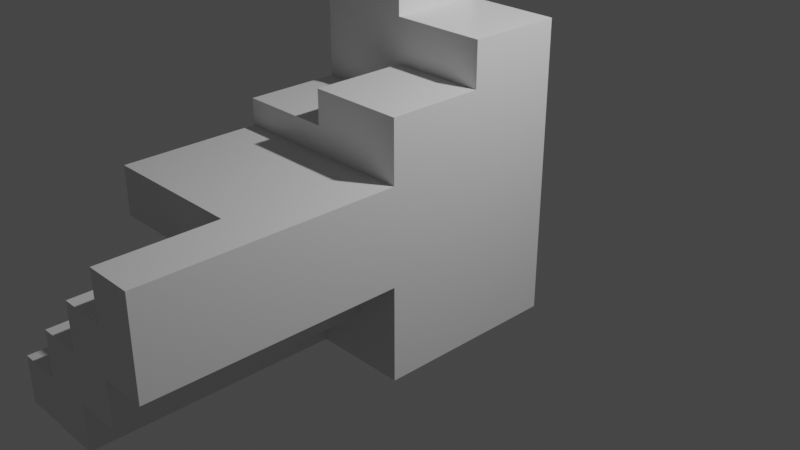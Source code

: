 # Source: static-test-1.blend  (saved by Blender 2.93.20; exported with 4.5.12 LTS)
import bpy
from mathutils import Matrix  # noqa: F401  (used for matrix-valued properties, if any)

bpy.ops.wm.read_factory_settings(use_empty=True)
scene = bpy.context.scene
scene.name = 'Scene'

# ---- collections
col_collection = bpy.data.collections.new('Collection'); scene.collection.children.link(col_collection)

# ---- materials (node trees are filled in below, after node groups)
mat_material = bpy.data.materials.new('Material')
mat_material.alpha_threshold = 0.0
mat_material.use_transparent_shadow = False
mat_material.line_color = (0.0, 0.0, 0.0, 1.0)

# ---- material node trees
mat_material.use_nodes = True; mat_material.node_tree.nodes.clear()
_N = mat_material.node_tree.nodes; _L = mat_material.node_tree.links
n0 = _N.new('ShaderNodeOutputMaterial'); n0.name = 'Material Output'; n0.location = (300, 300)
n1 = _N.new('ShaderNodeBsdfPrincipled'); n1.name = 'Principled BSDF'; n1.location = (10, 300)
n1.distribution = 'GGX'
n1.subsurface_method = 'BURLEY'
n1.inputs[2].default_value = 0.4
n1.inputs[3].default_value = 1.45
n1.inputs[27].default_value = (0.0, 0.0, 0.0, 1.0)
n1.inputs[28].default_value = 1.0
_L.new(n1.outputs[0], n0.inputs[0])
n0.is_active_output = True

# ---- world
world_world = bpy.data.worlds.new('World'); scene.world = world_world
world_world.use_nodes = True; world_world.node_tree.nodes.clear()
_N = world_world.node_tree.nodes; _L = world_world.node_tree.links
n0 = _N.new('ShaderNodeOutputWorld'); n0.name = 'World Output'; n0.location = (300, 300)
n1 = _N.new('ShaderNodeBackground'); n1.name = 'Background'; n1.location = (10, 300)
n1.inputs[0].default_value = (0.05088, 0.05088, 0.05088, 1.0)
_L.new(n1.outputs[0], n0.inputs[0])
n0.is_active_output = True
world_world.color = (0.05088, 0.05088, 0.05088)
world_world.use_sun_shadow = False
world_world.sun_shadow_jitter_overblur = 0.0

# ---- cameras
cam_camera = bpy.data.cameras.new('Camera')
cam_camera.clip_end = 100.0
cam_camera.ortho_scale = 7.314

# ---- lights
light_light = bpy.data.lights.new('Light', 'POINT')
light_light.transmission_factor = 0.0
light_light.energy = 1000.0
light_light.shadow_soft_size = 0.1
light_light.shadow_maximum_resolution = 0.006
light_light.use_absolute_resolution = True

# ---- meshes
me_cube = bpy.data.meshes.new('Cube')
me_cube.from_pydata([(1.0, 1.0, 1.0), (1.0, 1.0, -1.0), (1.0, -1.0, 1.0), (1.0, -1.0, -1.0), (-1.0, 1.0, 1.0), (-1.0, 1.0, -1.0), (-1.0, -1.0, 1.0), (-1.0, -1.0, -1.0), (-1.0, 0.0, -1.0), (1.0, 0.0, 1.0), (-1.0, 0.0, 1.0), (1.0, 0.0, -1.0), (0.0, 1.0, -1.0), (0.0, -1.0, 1.0), (0.0, -1.0, -1.0), (0.0, 1.0, 1.0), (0.0, 0.0, -1.0), (0.0, 0.0, 1.0), (1.0, 0.0, 1.632), (1.0, -1.0, 1.632), (0.0, 0.0, 1.632), (0.0, -1.0, 1.632), (-1.0, 0.0, 2.668), (-1.0, 1.0, 2.668), (0.0, 1.0, 2.668), (0.0, 0.0, 2.668), (0.0, 1.0, 2.093), (1.0, 1.0, 2.093), (1.0, 0.0, 2.093), (0.0, 0.0, 2.093), (0.0, -1.0, 1.277), (-1.0, -1.0, 1.277), (-1.0, 0.0, 1.277), (0.0, 0.0, 1.277), (1.0, 1.0, 0.0), (-1.0, -1.0, 0.0), (1.0, -1.0, 0.0), (-1.0, 1.0, 0.0), (1.0, 0.0, 0.0), (-1.0, 0.0, 0.0), (0.0, 1.0, 0.0), (0.0, -1.0, 0.0), (-1.0, -1.0, -1.0), (0.0, -1.0, -1.0), (0.0, -1.0, 0.0), (-1.0, -1.0, 0.0), (1.0, 1.0, -0.5), (1.0, -1.0, -0.5), (-1.0, 1.0, -0.5), (1.0, 0.0, -0.5), (-1.0, 0.0, -0.5), (0.0, 1.0, -0.5), (0.0, -1.0, -0.5), (-1.0, -1.0, -0.5), (0.0, -1.0, -0.5), (-1.0, -1.0, -0.5), (-1.0, -1.0, 0.5), (1.0, 1.0, 0.5), (1.0, -1.0, 0.5), (-1.0, 1.0, 0.5), (1.0, 0.0, 0.5), (-1.0, 0.0, 0.5), (0.0, 1.0, 0.5), (0.0, -1.0, 0.5), (-0.5, 1.0, -1.0), (-0.5, -1.0, 1.0), (-0.5, 0.0, -1.0), (-0.5, -1.0, -1.0), (-0.5, 1.0, 1.0), (-0.5, 0.0, 1.0), (-0.5, 1.0, 2.668), (-0.5, 0.0, 2.668), (-0.5, -1.0, 1.277), (-0.5, 0.0, 1.277), (-0.5, 1.0, 0.0), (-0.5, -1.0, 0.0), (-0.5, -1.0, -1.0), (-0.5, -1.0, 0.0), (-0.5, -1.0, -0.5), (-0.5, 1.0, -0.5), (-0.5, 1.0, 0.5), (-0.5, -1.0, 0.5), (0.5, -1.0, -1.0), (0.5, 1.0, 1.0), (0.5, 0.0, 1.0), (0.5, 1.0, -1.0), (0.5, -1.0, 1.0), (0.5, 0.0, -1.0), (0.5, 0.0, 1.632), (0.5, -1.0, 1.632), (0.5, 1.0, 2.093), (0.5, 0.0, 2.093), (0.5, -1.0, 0.0), (0.5, 1.0, 0.0), (0.5, 1.0, -0.5), (0.5, -1.0, -0.5), (0.5, -1.0, 0.5), (0.5, 1.0, 0.5), (-1.0, -3.617, -1.0), (-1.0, -3.617, -0.5), (-0.5, -3.617, -0.5), (-0.5, -3.617, -1.0), (-0.5, -3.623, -1.0), (0.0, -3.623, -1.0), (0.0, -3.623, -0.5), (0.0, -3.623, 0.0), (-0.5, -3.623, 0.0), (-0.5, -3.623, -0.5), (1.0, -3.629, 0.5), (1.0, -3.629, 0.0), (0.0, -3.629, 0.5), (0.0, -3.629, 0.0), (0.5, -3.629, 0.0), (0.0, -3.629, -0.5), (0.5, -3.629, -0.5), (1.0, -3.629, 1.0), (0.5, -3.629, 0.5), (0.5, -3.629, 1.0), (-1.0, -2.445, 0.5), (-1.0, -2.445, 1.0), (-0.5, -2.445, 1.0), (0.5, -2.445, 1.0), (0.0, -2.445, 1.0), (0.0, -2.445, 0.5), (0.5, -2.445, 0.5), (-0.5, -2.445, 0.5)], [], [(65, 13, 30, 72), (13, 65, 120, 122), (61, 10, 4, 59), (87, 11, 3, 82), (60, 9, 2, 58), (97, 83, 0, 57), (57, 0, 9, 60), (85, 1, 11, 87), (56, 6, 10, 61), (17, 15, 24, 25), (84, 9, 28, 91), (64, 12, 16, 66), (80, 68, 15, 62), (66, 16, 14, 67), (63, 96, 124, 123), (84, 17, 20, 88), (88, 20, 21, 89), (17, 13, 21, 20), (2, 9, 18, 19), (86, 2, 19, 89), (70, 23, 22, 71), (4, 10, 22, 23), (69, 17, 25, 71), (68, 4, 23, 70), (90, 26, 29, 91), (15, 17, 29, 26), (9, 0, 27, 28), (83, 15, 26, 90), (73, 32, 31, 72), (13, 17, 33, 30), (10, 6, 31, 32), (69, 10, 32, 73), (58, 2, 115, 108), (79, 74, 40, 51), (53, 35, 39, 50), (46, 34, 38, 49), (94, 93, 34, 46), (49, 38, 36, 47), (50, 39, 37, 48), (53, 7, 42, 55), (78, 77, 45, 55), (52, 41, 44, 54), (75, 35, 45, 77), (67, 14, 43, 76), (14, 52, 54, 43), (42, 76, 101, 98), (35, 53, 55, 45), (8, 50, 48, 5), (11, 49, 47, 3), (85, 94, 46, 1), (1, 46, 49, 11), (7, 53, 50, 8), (64, 79, 51, 12), (82, 95, 52, 14), (2, 86, 117, 115), (74, 80, 62, 40), (35, 56, 61, 39), (34, 57, 60, 38), (93, 97, 57, 34), (38, 60, 58, 36), (39, 61, 59, 37), (75, 81, 56, 35), (41, 63, 81, 75), (37, 59, 80, 74), (5, 48, 79, 64), (43, 54, 104, 103), (7, 67, 76, 42), (41, 75, 77, 44), (54, 44, 105, 104), (48, 37, 74, 79), (17, 69, 73, 33), (33, 73, 72, 30), (15, 68, 70, 24), (10, 69, 71, 22), (24, 70, 71, 25), (8, 66, 67, 7), (59, 4, 68, 80), (5, 64, 66, 8), (65, 6, 119, 120), (6, 65, 72, 31), (40, 62, 97, 93), (95, 92, 112, 114), (3, 47, 95, 82), (12, 51, 94, 85), (51, 40, 93, 94), (47, 36, 92, 95), (0, 83, 90, 27), (27, 90, 91, 28), (13, 86, 89, 21), (18, 88, 89, 19), (9, 84, 88, 18), (96, 63, 110, 116), (17, 84, 91, 29), (12, 85, 87, 16), (62, 15, 83, 97), (16, 87, 82, 14), (101, 100, 99, 98), (76, 78, 100, 101), (78, 55, 99, 100), (55, 42, 98, 99), (103, 104, 107, 102), (104, 105, 106, 107), (78, 76, 102, 107), (77, 78, 107, 106), (44, 77, 106, 105), (76, 43, 103, 102), (114, 112, 111, 113), (112, 116, 110, 111), (109, 108, 116, 112), (108, 115, 117, 116), (36, 58, 108, 109), (52, 95, 114, 113), (41, 52, 113, 111), (63, 41, 111, 110), (86, 96, 116, 117), (92, 36, 109, 112), (125, 120, 119, 118), (124, 121, 122, 123), (123, 122, 120, 125), (56, 81, 125, 118), (96, 86, 121, 124), (81, 63, 123, 125), (6, 56, 118, 119), (86, 13, 122, 121)])
_uv = me_cube.uv_layers.new(name='UVMap')
_uv.uv.foreach_set('vector', [0.625, 0.9375, 0.625, 0.875, 0.625, 0.875, 0.625, 0.9375, 0.625, 0.875, 0.625, 0.9375, 0.625, 0.9375, 0.625, 0.875, 0.5625, 0.125, 0.625, 0.125, 0.625, 0.25, 0.5625, 0.25, 0.3125, 0.625, 0.375, 0.625, 0.375, 0.75, 0.3125, 0.75, 0.5625, 0.625, 0.625, 0.625, 0.625, 0.75, 0.5625, 0.75, 0.5625, 0.4375, 0.625, 0.4375, 0.625, 0.5, 0.5625, 0.5, 0.5625, 0.5, 0.625, 0.5, 0.625, 0.625, 0.5625, 0.625, 0.3125, 0.5, 0.375, 0.5, 0.375, 0.625, 0.3125, 0.625, 0.5625, 0.0, 0.625, 0.0, 0.625, 0.125, 0.5625, 0.125, 0.75, 0.625, 0.75, 0.5, 0.75, 0.5, 0.75, 0.625, 0.6875, 0.625, 0.625, 0.625, 0.625, 0.625, 0.6875, 0.625, 0.1875, 0.5, 0.25, 0.5, 0.25, 0.625, 0.1875, 0.625, 0.5625, 0.3125, 0.625, 0.3125, 0.625, 0.375, 0.5625, 0.375, 0.1875, 0.625, 0.25, 0.625, 0.25, 0.75, 0.1875, 0.75, 0.5625, 0.875, 0.5625, 0.8125, 0.5625, 0.8125, 0.5625, 0.875, 0.6875, 0.625, 0.75, 0.625, 0.75, 0.625, 0.6875, 0.625, 0.6875, 0.625, 0.75, 0.625, 0.75, 0.75, 0.6875, 0.75, 0.75, 0.625, 0.75, 0.75, 0.75, 0.75, 0.75, 0.625, 0.625, 0.75, 0.625, 0.625, 0.625, 0.625, 0.625, 0.75, 0.625, 0.8125, 0.625, 0.75, 0.625, 0.75, 0.625, 0.8125, 0.8125, 0.5, 0.875, 0.5, 0.875, 0.625, 0.8125, 0.625, 0.625, 0.25, 0.625, 0.125, 0.625, 0.125, 0.625, 0.25, 0.8125, 0.625, 0.75, 0.625, 0.75, 0.625, 0.8125, 0.625, 0.625, 0.3125, 0.625, 0.25, 0.625, 0.25, 0.625, 0.3125, 0.6875, 0.5, 0.75, 0.5, 0.75, 0.625, 0.6875, 0.625, 0.75, 0.5, 0.75, 0.625, 0.75, 0.625, 0.75, 0.5, 0.625, 0.625, 0.625, 0.5, 0.625, 0.5, 0.625, 0.625, 0.625, 0.4375, 0.625, 0.375, 0.625, 0.375, 0.625, 0.4375, 0.8125, 0.625, 0.875, 0.625, 0.875, 0.75, 0.8125, 0.75, 0.75, 0.75, 0.75, 0.625, 0.75, 0.625, 0.75, 0.75, 0.625, 0.125, 0.625, 0.0, 0.625, 0.0, 0.625, 0.125, 0.8125, 0.625, 0.875, 0.625, 0.875, 0.625, 0.8125, 0.625, 0.5625, 0.75, 0.625, 0.75, 0.625, 0.75, 0.5625, 0.75, 0.4375, 0.3125, 0.5, 0.3125, 0.5, 0.375, 0.4375, 0.375, 0.4375, 0.0, 0.5, 0.0, 0.5, 0.125, 0.4375, 0.125, 0.4375, 0.5, 0.5, 0.5, 0.5, 0.625, 0.4375, 0.625, 0.4375, 0.4375, 0.5, 0.4375, 0.5, 0.5, 0.4375, 0.5, 0.4375, 0.625, 0.5, 0.625, 0.5, 0.75, 0.4375, 0.75, 0.4375, 0.125, 0.5, 0.125, 0.5, 0.25, 0.4375, 0.25, 0.4375, 0.0, 0.375, 0.0, 0.375, 0.0, 0.4375, 0.0, 0.4375, 0.9375, 0.5, 0.9375, 0.5, 1.0, 0.4375, 1.0, 0.4375, 0.875, 0.5, 0.875, 0.5, 0.875, 0.4375, 0.875, 0.5, 0.9375, 0.5, 1.0, 0.5, 1.0, 0.5, 0.9375, 0.1875, 0.75, 0.25, 0.75, 0.25, 0.75, 0.1875, 0.75, 0.375, 0.875, 0.4375, 0.875, 0.4375, 0.875, 0.375, 0.875, 0.125, 0.75, 0.1875, 0.75, 0.1875, 0.75, 0.125, 0.75, 0.5, 0.0, 0.4375, 0.0, 0.4375, 0.0, 0.5, 0.0, 0.375, 0.125, 0.4375, 0.125, 0.4375, 0.25, 0.375, 0.25, 0.375, 0.625, 0.4375, 0.625, 0.4375, 0.75, 0.375, 0.75, 0.375, 0.4375, 0.4375, 0.4375, 0.4375, 0.5, 0.375, 0.5, 0.375, 0.5, 0.4375, 0.5, 0.4375, 0.625, 0.375, 0.625, 0.375, 0.0, 0.4375, 0.0, 0.4375, 0.125, 0.375, 0.125, 0.375, 0.3125, 0.4375, 0.3125, 0.4375, 0.375, 0.375, 0.375, 0.375, 0.8125, 0.4375, 0.8125, 0.4375, 0.875, 0.375, 0.875, 0.625, 0.75, 0.625, 0.8125, 0.625, 0.8125, 0.625, 0.75, 0.5, 0.3125, 0.5625, 0.3125, 0.5625, 0.375, 0.5, 0.375, 0.5, 0.0, 0.5625, 0.0, 0.5625, 0.125, 0.5, 0.125, 0.5, 0.5, 0.5625, 0.5, 0.5625, 0.625, 0.5, 0.625, 0.5, 0.4375, 0.5625, 0.4375, 0.5625, 0.5, 0.5, 0.5, 0.5, 0.625, 0.5625, 0.625, 0.5625, 0.75, 0.5, 0.75, 0.5, 0.125, 0.5625, 0.125, 0.5625, 0.25, 0.5, 0.25, 0.5, 0.9375, 0.5625, 0.9375, 0.5625, 1.0, 0.5, 1.0, 0.5, 0.875, 0.5625, 0.875, 0.5625, 0.9375, 0.5, 0.9375, 0.5, 0.25, 0.5625, 0.25, 0.5625, 0.3125, 0.5, 0.3125, 0.375, 0.25, 0.4375, 0.25, 0.4375, 0.3125, 0.375, 0.3125, 0.375, 0.875, 0.4375, 0.875, 0.4375, 0.875, 0.375, 0.875, 0.125, 0.75, 0.1875, 0.75, 0.1875, 0.75, 0.125, 0.75, 0.5, 0.875, 0.5, 0.9375, 0.5, 0.9375, 0.5, 0.875, 0.4375, 0.875, 0.5, 0.875, 0.5, 0.875, 0.4375, 0.875, 0.4375, 0.25, 0.5, 0.25, 0.5, 0.3125, 0.4375, 0.3125, 0.75, 0.625, 0.8125, 0.625, 0.8125, 0.625, 0.75, 0.625, 0.75, 0.625, 0.8125, 0.625, 0.8125, 0.75, 0.75, 0.75, 0.625, 0.375, 0.625, 0.3125, 0.625, 0.3125, 0.625, 0.375, 0.875, 0.625, 0.8125, 0.625, 0.8125, 0.625, 0.875, 0.625, 0.75, 0.5, 0.8125, 0.5, 0.8125, 0.625, 0.75, 0.625, 0.125, 0.625, 0.1875, 0.625, 0.1875, 0.75, 0.125, 0.75, 0.5625, 0.25, 0.625, 0.25, 0.625, 0.3125, 0.5625, 0.3125, 0.125, 0.5, 0.1875, 0.5, 0.1875, 0.625, 0.125, 0.625, 0.625, 0.9375, 0.625, 1.0, 0.625, 1.0, 0.625, 0.9375, 0.625, 1.0, 0.625, 0.9375, 0.625, 0.9375, 0.625, 1.0, 0.5, 0.375, 0.5625, 0.375, 0.5625, 0.4375, 0.5, 0.4375, 0.4375, 0.8125, 0.5, 0.8125, 0.5, 0.8125, 0.4375, 0.8125, 0.375, 0.75, 0.4375, 0.75, 0.4375, 0.8125, 0.375, 0.8125, 0.375, 0.375, 0.4375, 0.375, 0.4375, 0.4375, 0.375, 0.4375, 0.4375, 0.375, 0.5, 0.375, 0.5, 0.4375, 0.4375, 0.4375, 0.4375, 0.75, 0.5, 0.75, 0.5, 0.8125, 0.4375, 0.8125, 0.625, 0.5, 0.625, 0.4375, 0.625, 0.4375, 0.625, 0.5, 0.625, 0.5, 0.6875, 0.5, 0.6875, 0.625, 0.625, 0.625, 0.625, 0.875, 0.625, 0.8125, 0.625, 0.8125, 0.625, 0.875, 0.625, 0.625, 0.6875, 0.625, 0.6875, 0.75, 0.625, 0.75, 0.625, 0.625, 0.6875, 0.625, 0.6875, 0.625, 0.625, 0.625, 0.5625, 0.8125, 0.5625, 0.875, 0.5625, 0.875, 0.5625, 0.8125, 0.75, 0.625, 0.6875, 0.625, 0.6875, 0.625, 0.75, 0.625, 0.25, 0.5, 0.3125, 0.5, 0.3125, 0.625, 0.25, 0.625, 0.5625, 0.375, 0.625, 0.375, 0.625, 0.4375, 0.5625, 0.4375, 0.25, 0.625, 0.3125, 0.625, 0.3125, 0.75, 0.25, 0.75, 0.375, 0.9375, 0.4375, 0.9375, 0.4375, 1.0, 0.375, 1.0, 0.375, 0.9375, 0.4375, 0.9375, 0.4375, 0.9375, 0.375, 0.9375, 0.4375, 0.9375, 0.4375, 1.0, 0.4375, 1.0, 0.4375, 0.9375, 0.4375, 0.0, 0.375, 0.0, 0.375, 0.0, 0.4375, 0.0, 0.375, 0.875, 0.4375, 0.875, 0.4375, 0.9375, 0.375, 0.9375, 0.4375, 0.875, 0.5, 0.875, 0.5, 0.9375, 0.4375, 0.9375, 0.4375, 0.9375, 0.375, 0.9375, 0.375, 0.9375, 0.4375, 0.9375, 0.5, 0.9375, 0.4375, 0.9375, 0.4375, 0.9375, 0.5, 0.9375, 0.5, 0.875, 0.5, 0.9375, 0.5, 0.9375, 0.5, 0.875, 0.1875, 0.75, 0.25, 0.75, 0.25, 0.75, 0.1875, 0.75, 0.4375, 0.8125, 0.5, 0.8125, 0.5, 0.875, 0.4375, 0.875, 0.5, 0.8125, 0.5625, 0.8125, 0.5625, 0.875, 0.5, 0.875, 0.5, 0.75, 0.5625, 0.75, 0.5625, 0.8125, 0.5, 0.8125, 0.5625, 0.75, 0.625, 0.75, 0.625, 0.8125, 0.5625, 0.8125, 0.5, 0.75, 0.5625, 0.75, 0.5625, 0.75, 0.5, 0.75, 0.4375, 0.875, 0.4375, 0.8125, 0.4375, 0.8125, 0.4375, 0.875, 0.5, 0.875, 0.4375, 0.875, 0.4375, 0.875, 0.5, 0.875, 0.5625, 0.875, 0.5, 0.875, 0.5, 0.875, 0.5625, 0.875, 0.625, 0.8125, 0.5625, 0.8125, 0.5625, 0.8125, 0.625, 0.8125, 0.5, 0.8125, 0.5, 0.75, 0.5, 0.75, 0.5, 0.8125, 0.5625, 0.9375, 0.625, 0.9375, 0.625, 1.0, 0.5625, 1.0, 0.5625, 0.8125, 0.625, 0.8125, 0.625, 0.875, 0.5625, 0.875, 0.5625, 0.875, 0.625, 0.875, 0.625, 0.9375, 0.5625, 0.9375, 0.5625, 1.0, 0.5625, 0.9375, 0.5625, 0.9375, 0.5625, 1.0, 0.5625, 0.8125, 0.625, 0.8125, 0.625, 0.8125, 0.5625, 0.8125, 0.5625, 0.9375, 0.5625, 0.875, 0.5625, 0.875, 0.5625, 0.9375, 0.625, 0.0, 0.5625, 0.0, 0.5625, 0.0, 0.625, 0.0, 0.625, 0.8125, 0.625, 0.875, 0.625, 0.875, 0.625, 0.8125])
me_cube.materials.append(mat_material)
me_cube.use_remesh_preserve_volume = False
me_cube.use_remesh_preserve_attributes = False
me_cube.use_mirror_vertex_groups = False
me_cube.update()

# ---- objects
ob_cube = bpy.data.objects.new('Cube', me_cube)
ob_light = bpy.data.objects.new('Light', light_light)
ob_camera = bpy.data.objects.new('Camera', cam_camera)

# ---- transforms, parenting, visibility, modifiers, constraints
ob_cube.location = (0.0, 0.0, 0.0)
ob_cube.lock_rotations_4d = False
ob_cube.empty_display_type = 'ARROWS'
ob_cube.lineart.crease_threshold = 0.0
ob_light.location = (4.076, 1.005, 5.904)
ob_light.rotation_euler = (0.6503, 0.05522, 1.866)
ob_light.lock_rotations_4d = False
ob_light.empty_display_type = 'ARROWS'
ob_light.color = (0.0, 0.0, 0.0, 0.0)
ob_light.lineart.crease_threshold = 0.0
ob_camera.location = (7.359, -6.926, 4.958)
ob_camera.rotation_euler = (1.109, 0.0, 0.8149)
ob_camera.lock_rotations_4d = False
ob_camera.empty_display_type = 'ARROWS'
ob_camera.color = (0.0, 0.0, 0.0, 0.0)
ob_camera.display_type = 'WIRE'
ob_camera.lineart.crease_threshold = 0.0

# ---- collection membership
col_collection.objects.link(ob_cube)
col_collection.objects.link(ob_light)
col_collection.objects.link(ob_camera)

# ---- scene / render settings (as saved in the file)
scene.camera = ob_camera
scene.frame_start = 1; scene.frame_end = 250; scene.frame_set(1)
scene.render.engine = 'BLENDER_EEVEE_NEXT'
scene.cycles.use_denoising = False
scene.cycles.samples = 128
scene.cycles.sampling_pattern = 'TABULATED_SOBOL'
scene.cycles.use_adaptive_sampling = False
scene.cycles.use_light_tree = False
scene.view_settings.view_transform = 'Filmic'
bpy.context.view_layer.update()
